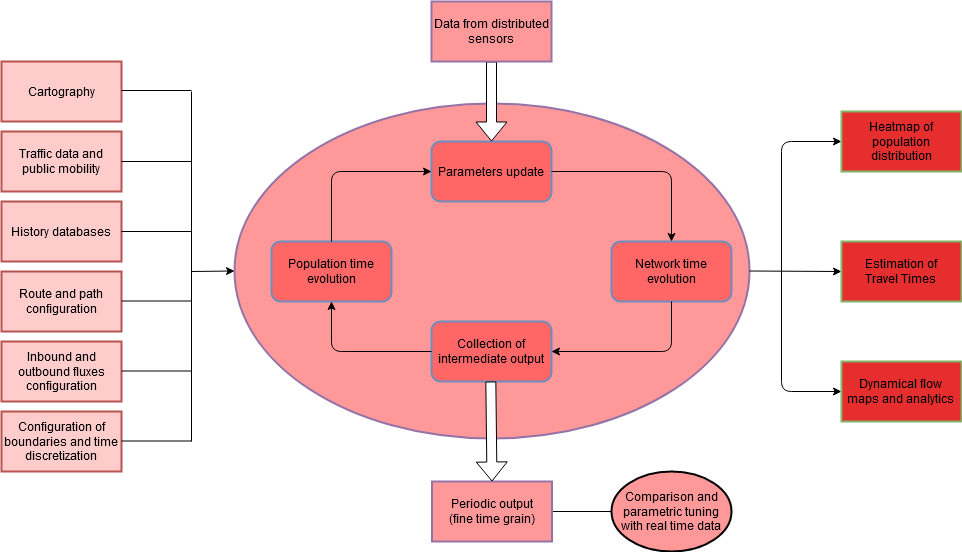

The diagram above was exported from draw.io. Its source (the exported page's mxGraphModel, read from the mxfile embedded in the PNG):
<mxGraphModel dx="1422" dy="1960" grid="1" gridSize="10" guides="1" tooltips="1" connect="1" arrows="1" fold="1" page="1" pageScale="1" pageWidth="826" pageHeight="1169" background="#ffffff" math="0" shadow="0">
  <root>
    <mxCell id="0" />
    <mxCell id="1" parent="0" />
    <mxCell id="43" value="" style="ellipse;whiteSpace=wrap;html=1;strokeWidth=2;fillColor=#FF9999;strokeColor=#9673a6;" parent="1" vertex="1">
      <mxGeometry x="283" y="82" width="515" height="335" as="geometry" />
    </mxCell>
    <mxCell id="2" value="Traffic data and public mobility" style="rounded=0;whiteSpace=wrap;html=1;strokeWidth=2;fillColor=#FFCCCC;strokeColor=#b85450;" parent="1" vertex="1">
      <mxGeometry x="50" y="110" width="120" height="60" as="geometry" />
    </mxCell>
    <mxCell id="3" value="History databases" style="rounded=0;whiteSpace=wrap;html=1;strokeWidth=2;fillColor=#FFCCCC;strokeColor=#b85450;" parent="1" vertex="1">
      <mxGeometry x="50" y="180" width="120" height="60" as="geometry" />
    </mxCell>
    <mxCell id="4" value="Route and path configuration" style="rounded=0;whiteSpace=wrap;html=1;strokeWidth=2;fillColor=#FFCCCC;strokeColor=#b85450;" parent="1" vertex="1">
      <mxGeometry x="50" y="250" width="120" height="60" as="geometry" />
    </mxCell>
    <mxCell id="5" value="Inbound and outbound fluxes configuration" style="rounded=0;whiteSpace=wrap;html=1;strokeWidth=2;fillColor=#FFCCCC;strokeColor=#b85450;" parent="1" vertex="1">
      <mxGeometry x="50" y="320" width="120" height="60" as="geometry" />
    </mxCell>
    <mxCell id="6" value="Configuration of boundaries and time discretization" style="rounded=0;whiteSpace=wrap;html=1;strokeWidth=2;fillColor=#FFCCCC;strokeColor=#b85450;" parent="1" vertex="1">
      <mxGeometry x="50" y="390" width="120" height="60" as="geometry" />
    </mxCell>
    <mxCell id="7" value="" style="endArrow=none;html=1;exitX=1;exitY=0.5;endFill=0;" parent="1" source="2" edge="1">
      <mxGeometry width="50" height="50" relative="1" as="geometry">
        <mxPoint x="50" y="520" as="sourcePoint" />
        <mxPoint x="240" y="140" as="targetPoint" />
      </mxGeometry>
    </mxCell>
    <mxCell id="8" value="" style="endArrow=none;html=1;exitX=1;exitY=0.5;endFill=0;" parent="1" source="3" edge="1">
      <mxGeometry width="50" height="50" relative="1" as="geometry">
        <mxPoint x="180" y="150" as="sourcePoint" />
        <mxPoint x="240" y="210" as="targetPoint" />
      </mxGeometry>
    </mxCell>
    <mxCell id="9" value="" style="endArrow=none;html=1;exitX=1;exitY=0.5;endFill=0;" parent="1" edge="1">
      <mxGeometry width="50" height="50" relative="1" as="geometry">
        <mxPoint x="170" y="279.5" as="sourcePoint" />
        <mxPoint x="240" y="279.5" as="targetPoint" />
      </mxGeometry>
    </mxCell>
    <mxCell id="10" value="" style="endArrow=none;html=1;exitX=1;exitY=0.5;endFill=0;" parent="1" edge="1">
      <mxGeometry width="50" height="50" relative="1" as="geometry">
        <mxPoint x="170" y="349.5" as="sourcePoint" />
        <mxPoint x="240" y="349.5" as="targetPoint" />
      </mxGeometry>
    </mxCell>
    <mxCell id="11" value="" style="endArrow=none;html=1;exitX=1;exitY=0.5;endFill=0;" parent="1" edge="1">
      <mxGeometry width="50" height="50" relative="1" as="geometry">
        <mxPoint x="170" y="419.5" as="sourcePoint" />
        <mxPoint x="240" y="419.5" as="targetPoint" />
      </mxGeometry>
    </mxCell>
    <mxCell id="12" value="" style="endArrow=none;html=1;" parent="1" edge="1">
      <mxGeometry width="50" height="50" relative="1" as="geometry">
        <mxPoint x="240" y="70" as="sourcePoint" />
        <mxPoint x="240" y="420" as="targetPoint" />
      </mxGeometry>
    </mxCell>
    <mxCell id="13" value="" style="endArrow=classic;html=1;entryX=0;entryY=0.5;" parent="1" target="43" edge="1">
      <mxGeometry width="50" height="50" relative="1" as="geometry">
        <mxPoint x="240" y="250" as="sourcePoint" />
        <mxPoint x="260" y="220" as="targetPoint" />
      </mxGeometry>
    </mxCell>
    <mxCell id="15" value="Population time evolution" style="rounded=1;whiteSpace=wrap;html=1;strokeWidth=2;fillColor=#FF6666;strokeColor=#6c8ebf;" parent="1" vertex="1">
      <mxGeometry x="320" y="220" width="120" height="60" as="geometry" />
    </mxCell>
    <mxCell id="16" value="Parameters update" style="rounded=1;whiteSpace=wrap;html=1;strokeWidth=2;fillColor=#FF6666;strokeColor=#6c8ebf;" parent="1" vertex="1">
      <mxGeometry x="480" y="120" width="120" height="60" as="geometry" />
    </mxCell>
    <mxCell id="17" value="Collection of intermediate output" style="rounded=1;whiteSpace=wrap;html=1;strokeWidth=2;fillColor=#FF6666;strokeColor=#6c8ebf;" parent="1" vertex="1">
      <mxGeometry x="480" y="300" width="120" height="60" as="geometry" />
    </mxCell>
    <mxCell id="18" value="Network time evolution" style="rounded=1;whiteSpace=wrap;html=1;strokeWidth=2;fillColor=#FF6666;strokeColor=#6c8ebf;" parent="1" vertex="1">
      <mxGeometry x="660" y="220" width="120" height="60" as="geometry" />
    </mxCell>
    <mxCell id="21" value="" style="edgeStyle=segmentEdgeStyle;endArrow=classic;html=1;entryX=1;entryY=0.5;exitX=0.5;exitY=1;" parent="1" source="18" target="17" edge="1">
      <mxGeometry width="50" height="50" relative="1" as="geometry">
        <mxPoint x="650" y="360" as="sourcePoint" />
        <mxPoint x="700" y="310" as="targetPoint" />
        <Array as="points">
          <mxPoint x="720" y="330" />
        </Array>
      </mxGeometry>
    </mxCell>
    <mxCell id="22" value="" style="edgeStyle=segmentEdgeStyle;endArrow=classic;html=1;exitX=0;exitY=0.5;" parent="1" source="17" target="15" edge="1">
      <mxGeometry width="50" height="50" relative="1" as="geometry">
        <mxPoint x="459.8333333333335" y="294.83333333333337" as="sourcePoint" />
        <mxPoint x="339.8333333333335" y="344.83333333333337" as="targetPoint" />
        <Array as="points">
          <mxPoint x="380" y="330" />
        </Array>
      </mxGeometry>
    </mxCell>
    <mxCell id="23" value="" style="edgeStyle=segmentEdgeStyle;endArrow=classic;html=1;exitX=0.5;exitY=0;" parent="1" source="15" target="16" edge="1">
      <mxGeometry width="50" height="50" relative="1" as="geometry">
        <mxPoint x="449.8333333333335" y="169.83333333333337" as="sourcePoint" />
        <mxPoint x="349.8333333333335" y="120.00000000000011" as="targetPoint" />
        <Array as="points">
          <mxPoint x="380" y="150" />
        </Array>
      </mxGeometry>
    </mxCell>
    <mxCell id="24" value="" style="edgeStyle=segmentEdgeStyle;endArrow=classic;html=1;exitX=1;exitY=0.5;entryX=0.5;entryY=0;" parent="1" source="16" target="18" edge="1">
      <mxGeometry width="50" height="50" relative="1" as="geometry">
        <mxPoint x="659.8333333333335" y="189.83333333333337" as="sourcePoint" />
        <mxPoint x="759.5" y="119.83333333333337" as="targetPoint" />
        <Array as="points">
          <mxPoint x="720" y="150" />
        </Array>
      </mxGeometry>
    </mxCell>
    <mxCell id="25" value="" style="shape=flexArrow;endArrow=classic;html=1;fillColor=#ffffff;entryX=0.5;entryY=0;exitX=0.5;exitY=1;" parent="1" source="28" target="16" edge="1">
      <mxGeometry width="50" height="50" relative="1" as="geometry">
        <mxPoint x="540" y="50" as="sourcePoint" />
        <mxPoint x="565" y="50" as="targetPoint" />
      </mxGeometry>
    </mxCell>
    <mxCell id="28" value="&lt;div&gt;Data from distributed sensors&lt;/div&gt;" style="rounded=0;whiteSpace=wrap;html=1;strokeWidth=2;fillColor=#FF9999;strokeColor=#9673a6;gradientColor=none;" parent="1" vertex="1">
      <mxGeometry x="480" y="-20" width="120" height="60" as="geometry" />
    </mxCell>
    <mxCell id="34" value="" style="edgeStyle=orthogonalEdgeStyle;rounded=1;html=1;startArrow=none;startFill=0;endArrow=none;endFill=0;jettySize=auto;orthogonalLoop=1;" parent="1" source="31" target="33" edge="1">
      <mxGeometry relative="1" as="geometry" />
    </mxCell>
    <mxCell id="31" value="&lt;div&gt;Periodic output &lt;br&gt;&lt;/div&gt;&lt;div&gt;(fine time grain)&lt;/div&gt;" style="rounded=0;whiteSpace=wrap;html=1;strokeWidth=2;fillColor=#FF9999;strokeColor=#9673a6;gradientColor=none;" parent="1" vertex="1">
      <mxGeometry x="480.5" y="460" width="120" height="60" as="geometry" />
    </mxCell>
    <mxCell id="32" value="" style="shape=flexArrow;endArrow=classic;html=1;fillColor=#ffffff;entryX=0.5;entryY=0;exitX=0.5;exitY=1;" parent="1" target="31" edge="1">
      <mxGeometry width="50" height="50" relative="1" as="geometry">
        <mxPoint x="539.3333333333335" y="360" as="sourcePoint" />
        <mxPoint x="539.3333333333335" y="440" as="targetPoint" />
      </mxGeometry>
    </mxCell>
    <mxCell id="33" value="Comparison and parametric tuning with real time data" style="ellipse;whiteSpace=wrap;html=1;strokeWidth=2;direction=west;fillColor=#FF9999;" parent="1" vertex="1">
      <mxGeometry x="660" y="450" width="120" height="80" as="geometry" />
    </mxCell>
    <mxCell id="35" value="" style="endArrow=classic;html=1;exitX=1;exitY=0.5;" parent="1" source="43" edge="1">
      <mxGeometry width="50" height="50" relative="1" as="geometry">
        <mxPoint x="810" y="270" as="sourcePoint" />
        <mxPoint x="890" y="250" as="targetPoint" />
      </mxGeometry>
    </mxCell>
    <mxCell id="37" value="" style="endArrow=classic;html=1;" parent="1" edge="1">
      <mxGeometry width="50" height="50" relative="1" as="geometry">
        <mxPoint x="830" y="250" as="sourcePoint" />
        <mxPoint x="890" y="120" as="targetPoint" />
        <Array as="points">
          <mxPoint x="830" y="120" />
        </Array>
      </mxGeometry>
    </mxCell>
    <mxCell id="38" value="" style="endArrow=classic;html=1;entryX=0;entryY=0.5;" parent="1" target="42" edge="1">
      <mxGeometry width="50" height="50" relative="1" as="geometry">
        <mxPoint x="830" y="250" as="sourcePoint" />
        <mxPoint x="890" y="380" as="targetPoint" />
        <Array as="points">
          <mxPoint x="830" y="370" />
        </Array>
      </mxGeometry>
    </mxCell>
    <mxCell id="40" value="Heatmap of population distribution" style="rounded=0;whiteSpace=wrap;html=1;strokeWidth=2;fillColor=#E62E2E;strokeColor=#82b366;" parent="1" vertex="1">
      <mxGeometry x="890" y="90" width="120" height="60" as="geometry" />
    </mxCell>
    <mxCell id="41" value="&lt;div&gt;Estimation of &lt;br&gt;&lt;/div&gt;&lt;div&gt;Travel Times&lt;/div&gt;" style="rounded=0;whiteSpace=wrap;html=1;strokeWidth=2;fillColor=#E62E2E;strokeColor=#82b366;" parent="1" vertex="1">
      <mxGeometry x="890" y="220" width="120" height="60" as="geometry" />
    </mxCell>
    <mxCell id="42" value="&lt;div&gt;Dynamical flow &lt;br&gt;&lt;/div&gt;&lt;div&gt;maps and analytics&lt;br&gt;&lt;/div&gt;" style="rounded=0;whiteSpace=wrap;html=1;strokeWidth=2;fillColor=#E62E2E;strokeColor=#82b366;" parent="1" vertex="1">
      <mxGeometry x="890" y="340" width="120" height="60" as="geometry" />
    </mxCell>
    <mxCell id="44" value="Cartography" style="rounded=0;whiteSpace=wrap;html=1;strokeWidth=2;fillColor=#FFCCCC;strokeColor=#b85450;" parent="1" vertex="1">
      <mxGeometry x="50" y="40" width="120" height="60" as="geometry" />
    </mxCell>
    <mxCell id="46" value="" style="endArrow=none;html=1;exitX=1;exitY=0.5;endFill=0;" parent="1" edge="1">
      <mxGeometry width="50" height="50" relative="1" as="geometry">
        <mxPoint x="170" y="69" as="sourcePoint" />
        <mxPoint x="240" y="69" as="targetPoint" />
      </mxGeometry>
    </mxCell>
  </root>
</mxGraphModel>